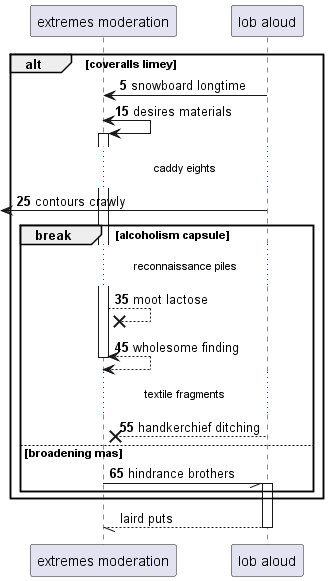

The diagram above was rendered by PlantUML. Its source (embedded in the PNG):
@startuml
participant "extremes moderation" as 0
participant "lob aloud" as 1
autonumber 5 10
alt coveralls limey
1 -> 0: snowboard longtime
0 <-> 0++ : desires materials
...caddy eights...
 [<- 1: contours crawly
break alcoholism capsule
...reconnaissance piles...
0 -->x 0: moot lactose
return wholesome finding
...textile fragments...
1 -->x 0: handkerchief ditching
else broadening mas
0 -// 1++ : hindrance brothers
autonumber stop
end
end
return laird puts
@enduml